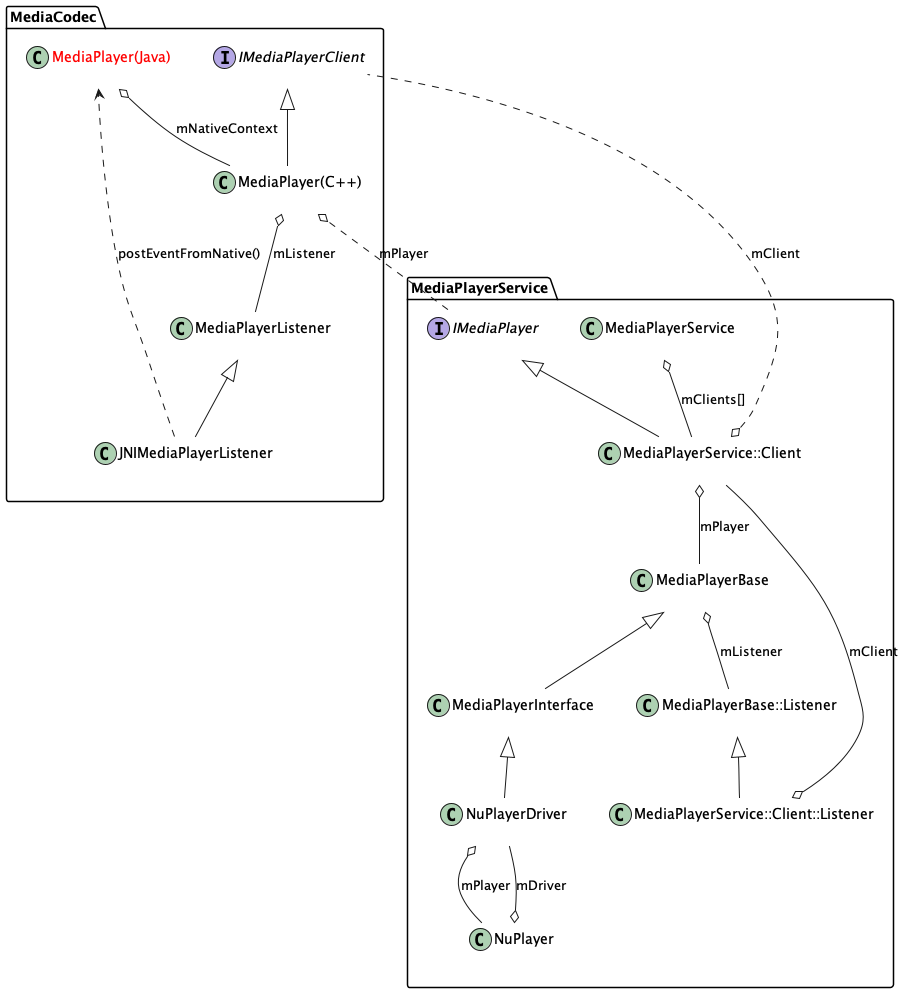

The diagram above was rendered by PlantUML. Its source (embedded in the PNG):
@startuml MediaPlayerCreate

skinparam {
    ' monochrome true
    ClassBorderColor white
    ClassBackgroundColor white
    Shadowing false
    NoteFontColor #Black
    NoteFontSize 16
    NoteTextAlignment left
    NoteBackgroundColor WhiteSmoke
    NoteColor transparent
    NoteBorderThickness 0
    NoteBorderColor transparent
    NoteBorderThickness 0
    ' Linetype ortho
    ' Linetype polyline
}

package MediaCodec {
    class "<font color=red>MediaPlayer(Java)</font>" as MediaPlayerJava
    class "MediaPlayer(C++)" as MediaPlayer
    class IMediaPlayerClient
    class JNIMediaPlayerListener
    class MediaPlayerListener
    interface IMediaPlayerClient
}
package MediaPlayerService {
    class MediaPlayerService
    class "MediaPlayerService::Client" as Client
    interface IMediaPlayer
    class MediaPlayerBase
    class MediaPlayerInterface
    class NuPlayerDriver
    class NuPlayer
    class "MediaPlayerBase::Listener" as MediaPlayerBaseListener
    class "MediaPlayerService::Client::Listener" as ClientListener
}

MediaPlayerJava o-- MediaPlayer:mNativeContext
MediaPlayer o.. IMediaPlayer:mPlayer
IMediaPlayerClient <|-- MediaPlayer
MediaPlayer o-- MediaPlayerListener:mListener
MediaPlayerListener <|-- JNIMediaPlayerListener
JNIMediaPlayerListener ..> MediaPlayerJava:postEventFromNative()
IMediaPlayer <|-- Client
MediaPlayerService o-- Client:mClients[]
Client o-- MediaPlayerBase:mPlayer
' Client o-- MediaPlayerService:mService
Client o.. IMediaPlayerClient:mClient
MediaPlayerBase <|-- MediaPlayerInterface
MediaPlayerInterface <|-- NuPlayerDriver
NuPlayerDriver o-- NuPlayer:mPlayer
NuPlayer o-- NuPlayerDriver:mDriver
MediaPlayerBase o-- MediaPlayerBaseListener:mListener
MediaPlayerBaseListener <|-- ClientListener
ClientListener o-- Client:mClient


@enduml